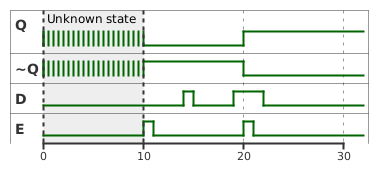

The diagram above was rendered by PlantUML. Its source (embedded in the PNG):
@startuml "d_latch"

scale 10 as 100 pixels

binary "Q" as Q
binary "~Q" as Qnot
binary "D" as D
binary "E" as E

@0
Q is {low,high}
Qnot is {low,high}
D is low
E is low

@10
E is high
Q is low
Qnot is high

@11
E is low

@14
D is high

@15
D is low

@19
D is high

@20
E is high
Q is high
Qnot is low

@21
E is low

@22
D is low

highlight 0 to 10 : Unknown state

@enduml